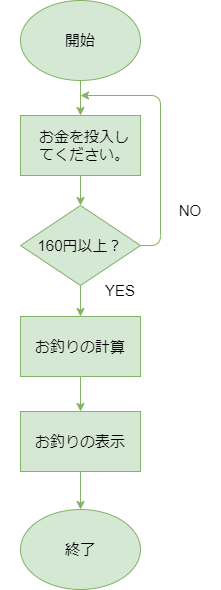

The diagram above was exported from draw.io. Its source (the exported page's mxGraphModel, read from the mxfile embedded in the PNG):
<mxGraphModel dx="1216" dy="784" grid="1" gridSize="10" guides="1" tooltips="1" connect="1" arrows="1" fold="1" page="1" pageScale="1" pageWidth="827" pageHeight="1169" math="0" shadow="0">
  <root>
    <mxCell id="0" />
    <mxCell id="1" parent="0" />
    <mxCell id="2" value="" style="ellipse;whiteSpace=wrap;html=1;fillColor=#d5e8d4;strokeColor=#82b366;" vertex="1" parent="1">
      <mxGeometry x="180" y="45" width="120" height="80" as="geometry" />
    </mxCell>
    <mxCell id="3" value="&lt;font style=&quot;font-size: 15px;&quot;&gt;開始&lt;/font&gt;" style="text;html=1;strokeColor=none;fillColor=none;align=center;verticalAlign=middle;whiteSpace=wrap;rounded=0;fontSize=15;" vertex="1" parent="1">
      <mxGeometry x="210" y="70" width="60" height="30" as="geometry" />
    </mxCell>
    <mxCell id="4" value="" style="ellipse;whiteSpace=wrap;html=1;fillColor=#d5e8d4;strokeColor=#82b366;" vertex="1" parent="1">
      <mxGeometry x="180" y="554" width="120" height="80" as="geometry" />
    </mxCell>
    <mxCell id="5" value="&lt;font style=&quot;font-size: 15px;&quot;&gt;終了&lt;/font&gt;" style="text;html=1;strokeColor=none;fillColor=none;align=center;verticalAlign=middle;whiteSpace=wrap;rounded=0;fontSize=15;" vertex="1" parent="1">
      <mxGeometry x="210" y="579" width="60" height="30" as="geometry" />
    </mxCell>
    <mxCell id="6" value="" style="rounded=0;whiteSpace=wrap;html=1;fontSize=20;fillColor=#d5e8d4;strokeColor=#82b366;" vertex="1" parent="1">
      <mxGeometry x="180" y="160" width="120" height="60" as="geometry" />
    </mxCell>
    <mxCell id="7" value="&lt;font style=&quot;font-size: 15px;&quot;&gt;お金を投入してください。&lt;/font&gt;" style="text;html=1;strokeColor=none;fillColor=none;align=center;verticalAlign=middle;whiteSpace=wrap;rounded=0;" vertex="1" parent="1">
      <mxGeometry x="192" y="175" width="104" height="30" as="geometry" />
    </mxCell>
    <mxCell id="9" value="" style="rhombus;whiteSpace=wrap;html=1;fontSize=15;fillColor=#d5e8d4;strokeColor=#82b366;" vertex="1" parent="1">
      <mxGeometry x="180" y="250" width="120" height="80" as="geometry" />
    </mxCell>
    <mxCell id="10" value="160円以上？" style="text;html=1;strokeColor=none;fillColor=none;align=center;verticalAlign=middle;whiteSpace=wrap;rounded=0;fontSize=15;" vertex="1" parent="1">
      <mxGeometry x="160" y="275" width="160" height="30" as="geometry" />
    </mxCell>
    <mxCell id="11" value="" style="rounded=0;whiteSpace=wrap;html=1;fontSize=20;fillColor=#d5e8d4;strokeColor=#82b366;" vertex="1" parent="1">
      <mxGeometry x="180" y="361" width="120" height="60" as="geometry" />
    </mxCell>
    <mxCell id="12" value="&lt;font style=&quot;font-size: 15px;&quot;&gt;お釣りの計算&lt;/font&gt;" style="text;html=1;strokeColor=none;fillColor=none;align=center;verticalAlign=middle;whiteSpace=wrap;rounded=0;" vertex="1" parent="1">
      <mxGeometry x="188" y="376" width="104" height="30" as="geometry" />
    </mxCell>
    <mxCell id="13" value="" style="rounded=0;whiteSpace=wrap;html=1;fontSize=20;fillColor=#d5e8d4;strokeColor=#82b366;" vertex="1" parent="1">
      <mxGeometry x="180" y="456" width="120" height="60" as="geometry" />
    </mxCell>
    <mxCell id="14" value="&lt;font style=&quot;font-size: 15px;&quot;&gt;お釣りの表示&lt;/font&gt;" style="text;html=1;strokeColor=none;fillColor=none;align=center;verticalAlign=middle;whiteSpace=wrap;rounded=0;" vertex="1" parent="1">
      <mxGeometry x="188" y="471" width="104" height="30" as="geometry" />
    </mxCell>
    <mxCell id="15" value="" style="endArrow=classic;html=1;fontSize=15;entryX=0.5;entryY=0;entryDx=0;entryDy=0;exitX=0.5;exitY=1;exitDx=0;exitDy=0;fillColor=#d5e8d4;strokeColor=#82b366;" edge="1" parent="1" source="2" target="6">
      <mxGeometry width="50" height="50" relative="1" as="geometry">
        <mxPoint x="240" y="130" as="sourcePoint" />
        <mxPoint x="480" y="340" as="targetPoint" />
      </mxGeometry>
    </mxCell>
    <mxCell id="16" value="" style="endArrow=classic;html=1;fontSize=15;exitX=0.5;exitY=1;exitDx=0;exitDy=0;entryX=0.5;entryY=0;entryDx=0;entryDy=0;fillColor=#d5e8d4;strokeColor=#82b366;" edge="1" parent="1" source="6" target="9">
      <mxGeometry width="50" height="50" relative="1" as="geometry">
        <mxPoint x="430" y="390" as="sourcePoint" />
        <mxPoint x="480" y="340" as="targetPoint" />
      </mxGeometry>
    </mxCell>
    <mxCell id="17" value="" style="endArrow=classic;html=1;fontSize=15;exitX=0.5;exitY=1;exitDx=0;exitDy=0;entryX=0.5;entryY=0;entryDx=0;entryDy=0;fillColor=#d5e8d4;strokeColor=#82b366;" edge="1" parent="1" source="9" target="11">
      <mxGeometry width="50" height="50" relative="1" as="geometry">
        <mxPoint x="430" y="390" as="sourcePoint" />
        <mxPoint x="480" y="340" as="targetPoint" />
      </mxGeometry>
    </mxCell>
    <mxCell id="18" value="" style="endArrow=classic;html=1;fontSize=15;exitX=0.5;exitY=1;exitDx=0;exitDy=0;entryX=0.5;entryY=0;entryDx=0;entryDy=0;fillColor=#d5e8d4;strokeColor=#82b366;" edge="1" parent="1" source="11" target="13">
      <mxGeometry width="50" height="50" relative="1" as="geometry">
        <mxPoint x="430" y="390" as="sourcePoint" />
        <mxPoint x="480" y="340" as="targetPoint" />
      </mxGeometry>
    </mxCell>
    <mxCell id="19" value="" style="endArrow=classic;html=1;fontSize=15;exitX=0.5;exitY=1;exitDx=0;exitDy=0;entryX=0.5;entryY=0;entryDx=0;entryDy=0;fillColor=#d5e8d4;strokeColor=#82b366;" edge="1" parent="1" source="13" target="4">
      <mxGeometry width="50" height="50" relative="1" as="geometry">
        <mxPoint x="430" y="390" as="sourcePoint" />
        <mxPoint x="480" y="340" as="targetPoint" />
      </mxGeometry>
    </mxCell>
    <mxCell id="23" value="" style="endArrow=classic;html=1;fontSize=15;exitX=1;exitY=0.5;exitDx=0;exitDy=0;fillColor=#d5e8d4;strokeColor=#82b366;" edge="1" parent="1" source="9">
      <mxGeometry width="50" height="50" relative="1" as="geometry">
        <mxPoint x="430" y="390" as="sourcePoint" />
        <mxPoint x="240" y="140" as="targetPoint" />
        <Array as="points">
          <mxPoint x="320" y="290" />
          <mxPoint x="320" y="140" />
        </Array>
      </mxGeometry>
    </mxCell>
    <mxCell id="24" value="YES" style="text;html=1;strokeColor=none;fillColor=none;align=center;verticalAlign=middle;whiteSpace=wrap;rounded=0;fontSize=15;" vertex="1" parent="1">
      <mxGeometry x="250" y="320" width="60" height="30" as="geometry" />
    </mxCell>
    <mxCell id="25" value="NO" style="text;html=1;strokeColor=none;fillColor=none;align=center;verticalAlign=middle;whiteSpace=wrap;rounded=0;fontSize=15;" vertex="1" parent="1">
      <mxGeometry x="320" y="240" width="60" height="30" as="geometry" />
    </mxCell>
  </root>
</mxGraphModel>